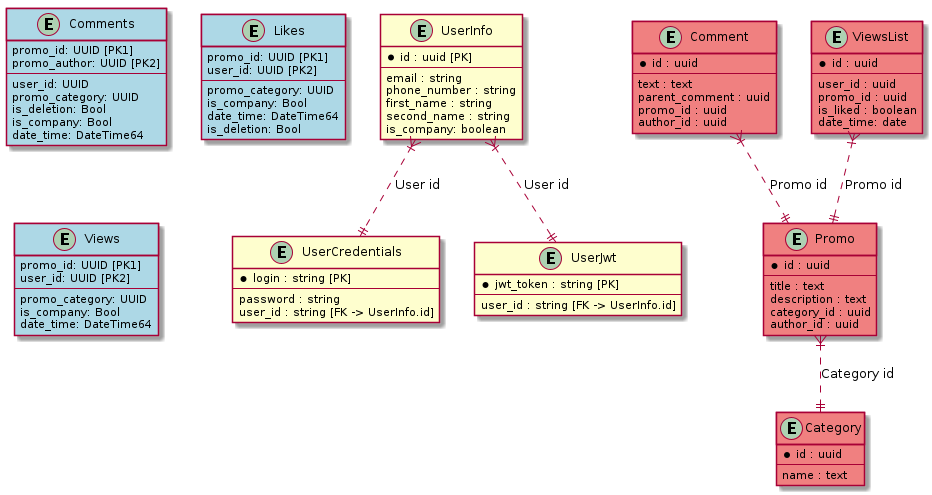

The diagram above was rendered by PlantUML. Its source (embedded in the PNG):
@startuml

entity "UserInfo" {
    * id : uuid [PK]
    --
    email : string
    phone_number : string
    first_name : string
    second_name : string
    is_company: boolean
}

entity "UserCredentials" {
    * login : string [PK]
    --
    password : string
    user_id : string [FK -> UserInfo.id]
}

entity "UserJwt" {
    * jwt_token : string [PK]
    --
    user_id : string [FK -> UserInfo.id]
}

UserInfo }|..|| UserCredentials : "User id"
UserInfo }|..|| UserJwt : "User id"


entity Promo #lightcoral {
    *id : uuid
    --
    title : text
    description : text
    category_id : uuid
    author_id : uuid
}

entity Category #lightcoral {
    *id : uuid
    --
    name : text
}

entity Comment #lightcoral {
    *id : uuid
    --
    text : text
    parent_comment : uuid
    promo_id : uuid
    author_id : uuid
}

entity ViewsList #lightcoral {
    *id : uuid
    --
    user_id : uuid
    promo_id : uuid
    is_liked : boolean
    date_time: date
}

Promo }|..|| Category : "Category id"
Comment }|..|| Promo : "Promo id"
ViewsList }|..|| Promo : "Promo id"

entity Comments #lightblue {
    promo_id: UUID [PK1]
    promo_author: UUID [PK2]
    --
    user_id: UUID
    promo_category: UUID
    is_deletion: Bool
    is_company: Bool
    date_time: DateTime64
}

entity Likes #lightblue {
    promo_id: UUID [PK1]
    user_id: UUID [PK2]
    --
    promo_category: UUID
    is_company: Bool
    date_time: DateTime64
    is_deletion: Bool
}

entity Views #lightblue {
    promo_id: UUID [PK1]
    user_id: UUID [PK2]
    --
    promo_category: UUID
    is_company: Bool
    date_time: DateTime64
}


@enduml